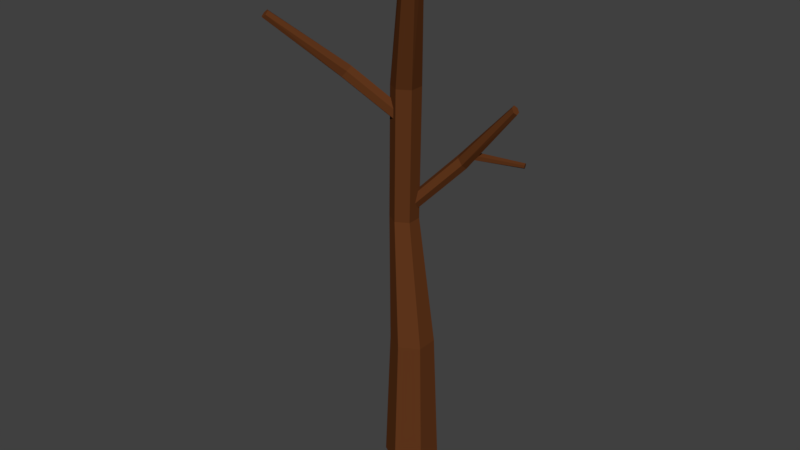 # Source: tree_dead.blend  (saved by Blender 2.79.0; exported with 4.5.12 LTS)
import bpy
from mathutils import Matrix  # noqa: F401  (used for matrix-valued properties, if any)

bpy.ops.wm.read_factory_settings(use_empty=True)
scene = bpy.context.scene
scene.name = 'Scene'

# ---- collections
col_collection_1 = bpy.data.collections.new('Collection 1'); scene.collection.children.link(col_collection_1)

# ---- materials (node trees are filled in below, after node groups)
mat_material_001 = bpy.data.materials.new('Material.001')
mat_material_001.alpha_threshold = 0.0
mat_material_001.use_transparent_shadow = False
mat_material_001.diffuse_color = (0.1237, 0.03902, 0.01196, 1.0)
mat_material_001.roughness = 0.5

# ---- material node trees

# ---- world
world_world = bpy.data.worlds.new('World'); scene.world = world_world
world_world.color = (0.05088, 0.05088, 0.05088)
world_world.use_sun_shadow = False
world_world.sun_shadow_jitter_overblur = 0.0
world_world.cycles.sampling_method = 'MANUAL'

# ---- meshes
me_cylinder = bpy.data.meshes.new('Cylinder')
me_cylinder.from_pydata([(4.882e-09, 1.246, -0.3614), (0.0, 1.0, 6.014), (1.079, 0.6229, -0.3614), (0.866, 0.5, 6.014), (1.079, -0.6229, -0.3614), (0.866, -0.5, 6.014), (-1.04e-07, -1.246, -0.3614), (-8.742e-08, -1.0, 6.014), (-1.079, -0.6229, -0.3614), (-0.866, -0.5, 6.014), (-1.079, 0.6229, -0.3614), (-0.866, 0.5, 6.014), (-0.05255, 0.4984, 11.92), (-0.6212, 0.8268, 11.92), (-0.05255, -0.1582, 11.92), (-0.6212, -0.4865, 11.92), (-1.19, -0.1582, 11.92), (-1.19, 0.4984, 11.92), (0.5263, -0.1035, 18.26), (-0.0424, 0.2248, 18.26), (0.5263, -0.7602, 18.26), (-0.0424, -1.088, 18.26), (-0.6111, -0.7602, 18.26), (-0.6111, -0.1035, 18.26), (2.462, -2.464, 25.59), (2.166, -2.242, 25.69), (2.409, -2.84, 25.53), (2.06, -2.993, 25.58), (1.764, -2.771, 25.68), (1.817, -2.395, 25.74), (0.1505, -0.1384, 16.86), (-0.08635, 0.08381, 16.75), (0.1817, -0.4453, 16.71), (-0.02412, -0.5301, 16.45), (-0.261, -0.3079, 16.34), (-0.2921, -0.000982, 16.49), (-1.787, -1.759, 19.05), (-2.024, -1.536, 18.94), (-1.756, -2.066, 18.9), (-1.962, -2.15, 18.64), (-2.199, -1.928, 18.53), (-2.23, -1.621, 18.68), (-3.456, -4.563, 21.62), (-3.618, -4.445, 21.6), (-3.438, -4.721, 21.49), (-3.582, -4.759, 21.36), (-3.744, -4.641, 21.35), (-3.762, -4.483, 21.47), (-0.2818, 0.2595, 12.17), (-0.4466, 0.5579, 12.21), (-0.3377, 0.002298, 12.39), (-0.5584, 0.04362, 12.65), (-0.7232, 0.3421, 12.69), (-0.6673, 0.5993, 12.46), (2.039, 0.9881, 14.68), (1.874, 1.287, 14.72), (1.983, 0.7309, 14.9), (1.762, 0.7722, 15.16), (1.597, 1.071, 15.2), (1.653, 1.328, 14.98), (4.726, 0.5045, 17.88), (4.685, 0.698, 17.92), (4.653, 0.3628, 18.0), (4.538, 0.4147, 18.16), (4.497, 0.6082, 18.2), (4.57, 0.7499, 18.07), (5.113, 0.7022, 15.76), (5.122, 0.716, 15.88), (5.156, 0.6256, 15.94), (5.183, 0.5214, 15.89), (5.14, 0.5981, 15.71), (5.174, 0.5077, 15.78), (2.278, 1.211, 15.25), (2.333, 1.225, 15.44), (2.442, 1.078, 15.52), (2.498, 0.9172, 15.42), (2.333, 1.05, 15.14), (2.443, 0.9034, 15.22)], [], [(0, 1, 3, 2), (2, 3, 5, 4), (4, 5, 7, 6), (6, 7, 9, 8), (9, 7, 15, 16), (8, 9, 11, 10), (10, 11, 1, 0), (0, 2, 4, 6, 8, 10), (17, 16, 22, 23), (5, 3, 12, 14), (11, 9, 16, 17), (3, 1, 13, 12), (7, 5, 14, 15), (1, 11, 17, 13), (19, 23, 29, 25), (15, 14, 20, 21), (12, 13, 19, 18), (13, 17, 23, 19), (16, 15, 21, 22), (14, 12, 18, 20), (24, 25, 29, 28, 27, 26), (22, 21, 27, 28), (20, 18, 24, 26), (23, 22, 28, 29), (21, 20, 26, 27), (18, 19, 25, 24), (35, 34, 40, 41), (37, 41, 47, 43), (33, 32, 38, 39), (30, 31, 37, 36), (31, 35, 41, 37), (34, 33, 39, 40), (32, 30, 36, 38), (42, 43, 47, 46, 45, 44), (40, 39, 45, 46), (38, 36, 42, 44), (41, 40, 46, 47), (39, 38, 44, 45), (36, 37, 43, 42), (53, 52, 58, 59), (55, 59, 65, 61), (51, 50, 56, 57), (48, 49, 55, 54), (49, 53, 59, 55), (52, 51, 57, 58), (50, 48, 54, 56), (60, 61, 65, 64, 63, 62), (58, 57, 63, 64), (56, 54, 60, 62), (59, 58, 64, 65), (57, 56, 62, 63), (54, 55, 61, 60), (77, 76, 70, 71), (74, 75, 69, 68), (72, 73, 67, 66), (75, 77, 71, 69), (73, 74, 68, 67), (71, 70, 66, 67, 68, 69), (76, 72, 66, 70)])
me_cylinder.materials.append(mat_material_001)
me_cylinder.use_remesh_preserve_volume = False
me_cylinder.use_remesh_preserve_attributes = False
me_cylinder.use_mirror_vertex_groups = False
me_cylinder.update()

# ---- objects
ob_cylinder = bpy.data.objects.new('Cylinder', me_cylinder)

# ---- transforms, parenting, visibility, modifiers, constraints
ob_cylinder.location = (0.0, 0.0, 7.451e-09)
ob_cylinder.scale = (0.1482, 0.1482, 0.1482)
ob_cylinder.lineart.crease_threshold = 0.0

# ---- collection membership
col_collection_1.objects.link(ob_cylinder)

# ---- scene / render settings (as saved in the file)
scene.frame_start = 1; scene.frame_end = 250; scene.frame_set(1)
scene.render.engine = 'BLENDER_EEVEE_NEXT'
scene.render.resolution_percentage = 50
scene.render.dither_intensity = 0.0
scene.cycles.use_denoising = False
scene.cycles.samples = 128
scene.cycles.sampling_pattern = 'TABULATED_SOBOL'
scene.cycles.use_adaptive_sampling = False
scene.cycles.use_light_tree = False
scene.cycles.blur_glossy = 0.0
scene.cycles.sample_clamp_indirect = 0.0
scene.view_settings.view_transform = 'Standard'
bpy.context.view_layer.update()

# ---- added for rendering (the .blend has no active camera and no usable light): camera, sun
cam_auto = bpy.data.cameras.new('AutoCamera')
cam_auto.lens = 50.0
cam_auto.sensor_width = 36.0
cam_auto.clip_end = 1000.0
ob_auto_camera = bpy.data.objects.new('AutoCamera', cam_auto)
scene.collection.objects.link(ob_auto_camera)
ob_auto_camera.location = (3.98058, -4.90465, 4.98122)
ob_auto_camera.rotation_euler = (1.09748, -7.21219e-08, 0.694738)
scene.camera = ob_auto_camera
light_auto_sun = bpy.data.lights.new('AutoSun', 'SUN')
light_auto_sun.energy = 3.0
light_auto_sun.angle = 0.0523599
ob_auto_sun = bpy.data.objects.new('AutoSun', light_auto_sun)
scene.collection.objects.link(ob_auto_sun)
ob_auto_sun.rotation_euler = (0.872665, 0.174533, 0.523599)
bpy.context.view_layer.update()
